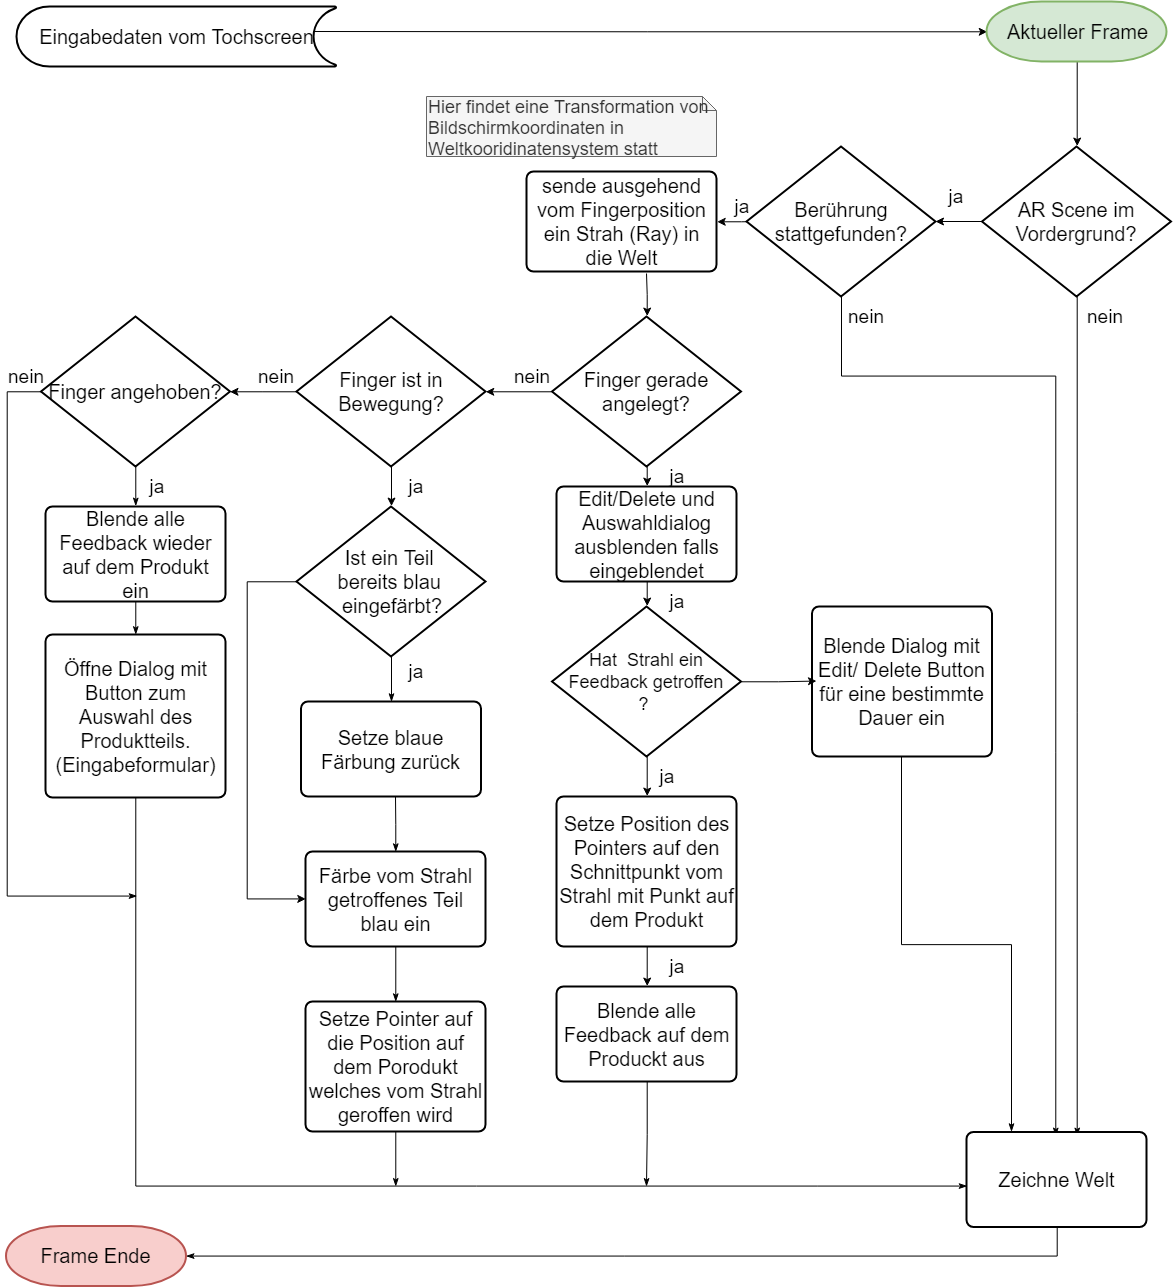

The diagram above was exported from draw.io. Its source (the exported page's mxGraphModel, read from the mxfile embedded in the PNG):
<mxGraphModel dx="4115" dy="1579" grid="1" gridSize="10" guides="1" tooltips="1" connect="1" arrows="1" fold="1" page="1" pageScale="1" pageWidth="1169" pageHeight="827" math="0" shadow="0">
  <root>
    <mxCell id="0" />
    <mxCell id="1" parent="0" />
    <mxCell id="0nyzoUlni6_ow5i1j9xS-3" style="edgeStyle=orthogonalEdgeStyle;rounded=0;orthogonalLoop=1;jettySize=auto;html=1;exitX=0.93;exitY=0.5;exitDx=0;exitDy=0;exitPerimeter=0;fontSize=24;entryX=0;entryY=0.5;entryDx=0;entryDy=0;entryPerimeter=0;" edge="1" parent="1" target="0nyzoUlni6_ow5i1j9xS-2">
      <mxGeometry relative="1" as="geometry">
        <mxPoint x="990" y="45" as="targetPoint" />
        <mxPoint x="300" y="45" as="sourcePoint" />
      </mxGeometry>
    </mxCell>
    <mxCell id="0nyzoUlni6_ow5i1j9xS-1" value="Eingabedaten vom Tochscreen" style="strokeWidth=2;html=1;shape=mxgraph.flowchart.stored_data;whiteSpace=wrap;fontSize=20;" vertex="1" parent="1">
      <mxGeometry x="10" y="20" width="320" height="60" as="geometry" />
    </mxCell>
    <mxCell id="0nyzoUlni6_ow5i1j9xS-6" style="edgeStyle=orthogonalEdgeStyle;rounded=0;orthogonalLoop=1;jettySize=auto;html=1;exitX=0.5;exitY=1;exitDx=0;exitDy=0;exitPerimeter=0;entryX=0.5;entryY=0;entryDx=0;entryDy=0;entryPerimeter=0;fontSize=20;" edge="1" parent="1" source="0nyzoUlni6_ow5i1j9xS-2" target="0nyzoUlni6_ow5i1j9xS-4">
      <mxGeometry relative="1" as="geometry" />
    </mxCell>
    <mxCell id="0nyzoUlni6_ow5i1j9xS-2" value="Aktueller Frame" style="strokeWidth=2;html=1;shape=mxgraph.flowchart.terminator;whiteSpace=wrap;fontSize=20;fillColor=#d5e8d4;strokeColor=#82b366;" vertex="1" parent="1">
      <mxGeometry x="980" y="15" width="180" height="60" as="geometry" />
    </mxCell>
    <mxCell id="0nyzoUlni6_ow5i1j9xS-9" style="edgeStyle=orthogonalEdgeStyle;rounded=0;orthogonalLoop=1;jettySize=auto;html=1;exitX=0;exitY=0.5;exitDx=0;exitDy=0;exitPerimeter=0;fontSize=20;" edge="1" parent="1" target="0nyzoUlni6_ow5i1j9xS-7">
      <mxGeometry relative="1" as="geometry">
        <mxPoint x="986" y="235" as="sourcePoint" />
      </mxGeometry>
    </mxCell>
    <mxCell id="0nyzoUlni6_ow5i1j9xS-62" style="edgeStyle=orthogonalEdgeStyle;rounded=0;orthogonalLoop=1;jettySize=auto;html=1;exitX=0.5;exitY=1;exitDx=0;exitDy=0;exitPerimeter=0;entryX=0.615;entryY=0.047;entryDx=0;entryDy=0;entryPerimeter=0;endArrow=classicThin;endFill=1;fontSize=19;" edge="1" parent="1" source="0nyzoUlni6_ow5i1j9xS-4" target="0nyzoUlni6_ow5i1j9xS-57">
      <mxGeometry relative="1" as="geometry" />
    </mxCell>
    <mxCell id="0nyzoUlni6_ow5i1j9xS-4" value="AR Scene im Vordergrund?" style="strokeWidth=2;html=1;shape=mxgraph.flowchart.decision;whiteSpace=wrap;fontSize=20;" vertex="1" parent="1">
      <mxGeometry x="975.5" y="160" width="189" height="150" as="geometry" />
    </mxCell>
    <mxCell id="0nyzoUlni6_ow5i1j9xS-11" style="edgeStyle=orthogonalEdgeStyle;rounded=0;orthogonalLoop=1;jettySize=auto;html=1;exitX=0;exitY=0.5;exitDx=0;exitDy=0;exitPerimeter=0;entryX=1;entryY=0.5;entryDx=0;entryDy=0;fontSize=20;" edge="1" parent="1" target="0nyzoUlni6_ow5i1j9xS-10">
      <mxGeometry relative="1" as="geometry">
        <mxPoint x="760" y="235" as="sourcePoint" />
      </mxGeometry>
    </mxCell>
    <mxCell id="0nyzoUlni6_ow5i1j9xS-63" style="edgeStyle=orthogonalEdgeStyle;rounded=0;orthogonalLoop=1;jettySize=auto;html=1;exitX=0.5;exitY=1;exitDx=0;exitDy=0;exitPerimeter=0;endArrow=classicThin;endFill=1;fontSize=19;entryX=0.496;entryY=0.047;entryDx=0;entryDy=0;entryPerimeter=0;" edge="1" parent="1" source="0nyzoUlni6_ow5i1j9xS-7" target="0nyzoUlni6_ow5i1j9xS-57">
      <mxGeometry relative="1" as="geometry">
        <mxPoint x="1050" y="1140" as="targetPoint" />
        <Array as="points">
          <mxPoint x="835" y="390" />
          <mxPoint x="1049" y="390" />
        </Array>
      </mxGeometry>
    </mxCell>
    <mxCell id="0nyzoUlni6_ow5i1j9xS-7" value="Berührung stattgefunden?" style="strokeWidth=2;html=1;shape=mxgraph.flowchart.decision;whiteSpace=wrap;fontSize=20;" vertex="1" parent="1">
      <mxGeometry x="740" y="160" width="189" height="150" as="geometry" />
    </mxCell>
    <mxCell id="0nyzoUlni6_ow5i1j9xS-15" style="edgeStyle=orthogonalEdgeStyle;rounded=0;orthogonalLoop=1;jettySize=auto;html=1;entryX=0.5;entryY=0;entryDx=0;entryDy=0;entryPerimeter=0;fontSize=20;" edge="1" parent="1" target="0nyzoUlni6_ow5i1j9xS-12">
      <mxGeometry relative="1" as="geometry">
        <mxPoint x="640" y="287" as="sourcePoint" />
      </mxGeometry>
    </mxCell>
    <mxCell id="0nyzoUlni6_ow5i1j9xS-10" value="sende ausgehend vom Fingerposition ein Strah (Ray) in die Welt" style="rounded=1;whiteSpace=wrap;html=1;absoluteArcSize=1;arcSize=14;strokeWidth=2;fontSize=20;" vertex="1" parent="1">
      <mxGeometry x="520" y="185" width="190" height="100" as="geometry" />
    </mxCell>
    <mxCell id="0nyzoUlni6_ow5i1j9xS-17" style="edgeStyle=orthogonalEdgeStyle;rounded=0;orthogonalLoop=1;jettySize=auto;html=1;exitX=0;exitY=0.5;exitDx=0;exitDy=0;exitPerimeter=0;entryX=1;entryY=0.5;entryDx=0;entryDy=0;entryPerimeter=0;fontSize=20;" edge="1" parent="1" source="0nyzoUlni6_ow5i1j9xS-12" target="0nyzoUlni6_ow5i1j9xS-13">
      <mxGeometry relative="1" as="geometry" />
    </mxCell>
    <mxCell id="0nyzoUlni6_ow5i1j9xS-23" style="edgeStyle=orthogonalEdgeStyle;rounded=0;orthogonalLoop=1;jettySize=auto;html=1;exitX=0.5;exitY=1;exitDx=0;exitDy=0;exitPerimeter=0;entryX=0.5;entryY=0;entryDx=0;entryDy=0;fontSize=18;" edge="1" parent="1" source="0nyzoUlni6_ow5i1j9xS-12" target="0nyzoUlni6_ow5i1j9xS-19">
      <mxGeometry relative="1" as="geometry" />
    </mxCell>
    <mxCell id="0nyzoUlni6_ow5i1j9xS-12" value="Finger gerade angelegt?" style="strokeWidth=2;html=1;shape=mxgraph.flowchart.decision;whiteSpace=wrap;fontSize=20;" vertex="1" parent="1">
      <mxGeometry x="545.5" y="330" width="189" height="150" as="geometry" />
    </mxCell>
    <mxCell id="0nyzoUlni6_ow5i1j9xS-18" style="edgeStyle=orthogonalEdgeStyle;rounded=0;orthogonalLoop=1;jettySize=auto;html=1;exitX=0;exitY=0.5;exitDx=0;exitDy=0;exitPerimeter=0;fontSize=20;" edge="1" parent="1" source="0nyzoUlni6_ow5i1j9xS-13" target="0nyzoUlni6_ow5i1j9xS-14">
      <mxGeometry relative="1" as="geometry" />
    </mxCell>
    <mxCell id="0nyzoUlni6_ow5i1j9xS-39" style="edgeStyle=orthogonalEdgeStyle;rounded=0;orthogonalLoop=1;jettySize=auto;html=1;exitX=0.5;exitY=1;exitDx=0;exitDy=0;exitPerimeter=0;entryX=0.5;entryY=0;entryDx=0;entryDy=0;entryPerimeter=0;fontSize=19;" edge="1" parent="1" source="0nyzoUlni6_ow5i1j9xS-13" target="0nyzoUlni6_ow5i1j9xS-37">
      <mxGeometry relative="1" as="geometry" />
    </mxCell>
    <mxCell id="0nyzoUlni6_ow5i1j9xS-13" value="Finger ist in Bewegung?" style="strokeWidth=2;html=1;shape=mxgraph.flowchart.decision;whiteSpace=wrap;fontSize=20;" vertex="1" parent="1">
      <mxGeometry x="290" y="330" width="189" height="150" as="geometry" />
    </mxCell>
    <mxCell id="0nyzoUlni6_ow5i1j9xS-54" style="edgeStyle=orthogonalEdgeStyle;rounded=0;orthogonalLoop=1;jettySize=auto;html=1;exitX=0.5;exitY=1;exitDx=0;exitDy=0;exitPerimeter=0;entryX=0.5;entryY=0;entryDx=0;entryDy=0;endArrow=classicThin;endFill=1;fontSize=19;" edge="1" parent="1" source="0nyzoUlni6_ow5i1j9xS-14" target="0nyzoUlni6_ow5i1j9xS-52">
      <mxGeometry relative="1" as="geometry" />
    </mxCell>
    <mxCell id="0nyzoUlni6_ow5i1j9xS-93" style="edgeStyle=orthogonalEdgeStyle;rounded=0;orthogonalLoop=1;jettySize=auto;html=1;exitX=0;exitY=0.5;exitDx=0;exitDy=0;exitPerimeter=0;endArrow=classicThin;endFill=1;fontSize=19;" edge="1" parent="1" source="0nyzoUlni6_ow5i1j9xS-14">
      <mxGeometry relative="1" as="geometry">
        <mxPoint x="130" y="910" as="targetPoint" />
        <Array as="points">
          <mxPoint x="1" y="405" />
          <mxPoint x="1" y="910" />
        </Array>
      </mxGeometry>
    </mxCell>
    <mxCell id="0nyzoUlni6_ow5i1j9xS-14" value="Finger angehoben?" style="strokeWidth=2;html=1;shape=mxgraph.flowchart.decision;whiteSpace=wrap;fontSize=20;" vertex="1" parent="1">
      <mxGeometry x="34.5" y="330" width="189" height="150" as="geometry" />
    </mxCell>
    <mxCell id="0nyzoUlni6_ow5i1j9xS-26" style="edgeStyle=orthogonalEdgeStyle;rounded=0;orthogonalLoop=1;jettySize=auto;html=1;exitX=0.5;exitY=1;exitDx=0;exitDy=0;entryX=0.5;entryY=0;entryDx=0;entryDy=0;entryPerimeter=0;fontSize=19;" edge="1" parent="1" source="0nyzoUlni6_ow5i1j9xS-19" target="0nyzoUlni6_ow5i1j9xS-25">
      <mxGeometry relative="1" as="geometry" />
    </mxCell>
    <mxCell id="0nyzoUlni6_ow5i1j9xS-19" value="Edit/Delete und Auswahldialog ausblenden falls eingeblendet" style="rounded=1;whiteSpace=wrap;html=1;absoluteArcSize=1;arcSize=14;strokeWidth=2;fontSize=20;" vertex="1" parent="1">
      <mxGeometry x="550" y="500" width="180" height="95" as="geometry" />
    </mxCell>
    <mxCell id="0nyzoUlni6_ow5i1j9xS-35" style="edgeStyle=orthogonalEdgeStyle;rounded=0;orthogonalLoop=1;jettySize=auto;html=1;exitX=0.5;exitY=1;exitDx=0;exitDy=0;entryX=0.5;entryY=0;entryDx=0;entryDy=0;fontSize=19;" edge="1" parent="1" source="0nyzoUlni6_ow5i1j9xS-20" target="0nyzoUlni6_ow5i1j9xS-29">
      <mxGeometry relative="1" as="geometry" />
    </mxCell>
    <mxCell id="0nyzoUlni6_ow5i1j9xS-20" value="Setze Position des Pointers auf den Schnittpunkt vom Strahl mit Punkt auf dem Produkt" style="rounded=1;whiteSpace=wrap;html=1;absoluteArcSize=1;arcSize=14;strokeWidth=2;fontSize=20;" vertex="1" parent="1">
      <mxGeometry x="550" y="810" width="180" height="150" as="geometry" />
    </mxCell>
    <mxCell id="0nyzoUlni6_ow5i1j9xS-21" value="Hier findet eine Transformation von Bildschirmkoordinaten in Weltkooridinatensystem statt" style="shape=note;whiteSpace=wrap;html=1;size=14;verticalAlign=top;align=left;spacingTop=-6;fontSize=18;fillColor=#f5f5f5;strokeColor=#666666;fontColor=#333333;" vertex="1" parent="1">
      <mxGeometry x="420" y="110" width="290" height="60" as="geometry" />
    </mxCell>
    <mxCell id="0nyzoUlni6_ow5i1j9xS-64" style="edgeStyle=orthogonalEdgeStyle;rounded=0;orthogonalLoop=1;jettySize=auto;html=1;exitX=0.5;exitY=1;exitDx=0;exitDy=0;entryX=0.25;entryY=0;entryDx=0;entryDy=0;endArrow=classicThin;endFill=1;fontSize=19;" edge="1" parent="1" source="0nyzoUlni6_ow5i1j9xS-24" target="0nyzoUlni6_ow5i1j9xS-57">
      <mxGeometry relative="1" as="geometry" />
    </mxCell>
    <mxCell id="0nyzoUlni6_ow5i1j9xS-24" value="Blende Dialog mit Edit/ Delete Button für eine bestimmte Dauer ein" style="rounded=1;whiteSpace=wrap;html=1;absoluteArcSize=1;arcSize=14;strokeWidth=2;fontSize=20;" vertex="1" parent="1">
      <mxGeometry x="805.5" y="620" width="180" height="150" as="geometry" />
    </mxCell>
    <mxCell id="0nyzoUlni6_ow5i1j9xS-27" style="edgeStyle=orthogonalEdgeStyle;rounded=0;orthogonalLoop=1;jettySize=auto;html=1;exitX=1;exitY=0.5;exitDx=0;exitDy=0;exitPerimeter=0;fontSize=19;" edge="1" parent="1" source="0nyzoUlni6_ow5i1j9xS-25">
      <mxGeometry relative="1" as="geometry">
        <mxPoint x="810" y="694.5714285714287" as="targetPoint" />
      </mxGeometry>
    </mxCell>
    <mxCell id="0nyzoUlni6_ow5i1j9xS-32" style="edgeStyle=orthogonalEdgeStyle;rounded=0;orthogonalLoop=1;jettySize=auto;html=1;exitX=0.5;exitY=1;exitDx=0;exitDy=0;exitPerimeter=0;entryX=0.5;entryY=0;entryDx=0;entryDy=0;fontSize=19;" edge="1" parent="1" source="0nyzoUlni6_ow5i1j9xS-25" target="0nyzoUlni6_ow5i1j9xS-20">
      <mxGeometry relative="1" as="geometry" />
    </mxCell>
    <mxCell id="0nyzoUlni6_ow5i1j9xS-25" value="&lt;font style=&quot;font-size: 18px&quot;&gt;Hat&amp;nbsp; Strahl ein Feedback getroffen&lt;br&gt;?&amp;nbsp;&lt;/font&gt;" style="strokeWidth=2;html=1;shape=mxgraph.flowchart.decision;whiteSpace=wrap;fontSize=19;" vertex="1" parent="1">
      <mxGeometry x="545.5" y="620" width="189" height="150" as="geometry" />
    </mxCell>
    <mxCell id="0nyzoUlni6_ow5i1j9xS-61" style="edgeStyle=orthogonalEdgeStyle;rounded=0;orthogonalLoop=1;jettySize=auto;html=1;exitX=0.5;exitY=1;exitDx=0;exitDy=0;endArrow=classicThin;endFill=1;fontSize=19;" edge="1" parent="1" source="0nyzoUlni6_ow5i1j9xS-29">
      <mxGeometry relative="1" as="geometry">
        <mxPoint x="640.0000000000005" y="1200" as="targetPoint" />
      </mxGeometry>
    </mxCell>
    <mxCell id="0nyzoUlni6_ow5i1j9xS-29" value="Blende alle Feedback auf dem Produckt aus" style="rounded=1;whiteSpace=wrap;html=1;absoluteArcSize=1;arcSize=14;strokeWidth=2;fontSize=20;" vertex="1" parent="1">
      <mxGeometry x="550" y="1000" width="180" height="95" as="geometry" />
    </mxCell>
    <mxCell id="0nyzoUlni6_ow5i1j9xS-41" style="edgeStyle=orthogonalEdgeStyle;rounded=0;orthogonalLoop=1;jettySize=auto;html=1;exitX=0;exitY=0.5;exitDx=0;exitDy=0;exitPerimeter=0;entryX=0;entryY=0.5;entryDx=0;entryDy=0;fontSize=19;" edge="1" parent="1" source="0nyzoUlni6_ow5i1j9xS-37" target="0nyzoUlni6_ow5i1j9xS-40">
      <mxGeometry relative="1" as="geometry">
        <Array as="points">
          <mxPoint x="240" y="595" />
          <mxPoint x="240" y="913" />
        </Array>
      </mxGeometry>
    </mxCell>
    <mxCell id="0nyzoUlni6_ow5i1j9xS-45" style="edgeStyle=orthogonalEdgeStyle;rounded=0;orthogonalLoop=1;jettySize=auto;html=1;exitX=0.5;exitY=1;exitDx=0;exitDy=0;exitPerimeter=0;entryX=0.5;entryY=0;entryDx=0;entryDy=0;endArrow=classicThin;endFill=1;fontSize=19;" edge="1" parent="1" source="0nyzoUlni6_ow5i1j9xS-37" target="0nyzoUlni6_ow5i1j9xS-42">
      <mxGeometry relative="1" as="geometry" />
    </mxCell>
    <mxCell id="0nyzoUlni6_ow5i1j9xS-37" value="Ist ein Teil &lt;br&gt;bereits blau&amp;nbsp;&lt;br&gt;eingefärbt?" style="strokeWidth=2;html=1;shape=mxgraph.flowchart.decision;whiteSpace=wrap;fontSize=20;" vertex="1" parent="1">
      <mxGeometry x="290" y="520" width="189" height="150" as="geometry" />
    </mxCell>
    <mxCell id="0nyzoUlni6_ow5i1j9xS-73" style="edgeStyle=orthogonalEdgeStyle;rounded=0;orthogonalLoop=1;jettySize=auto;html=1;exitX=0.5;exitY=1;exitDx=0;exitDy=0;entryX=0.5;entryY=0;entryDx=0;entryDy=0;endArrow=classicThin;endFill=1;fontSize=19;" edge="1" parent="1" source="0nyzoUlni6_ow5i1j9xS-40" target="0nyzoUlni6_ow5i1j9xS-70">
      <mxGeometry relative="1" as="geometry" />
    </mxCell>
    <mxCell id="0nyzoUlni6_ow5i1j9xS-40" value="Färbe vom Strahl getroffenes Teil blau ein" style="rounded=1;whiteSpace=wrap;html=1;absoluteArcSize=1;arcSize=14;strokeWidth=2;fontSize=20;" vertex="1" parent="1">
      <mxGeometry x="299" y="865" width="180" height="95" as="geometry" />
    </mxCell>
    <mxCell id="0nyzoUlni6_ow5i1j9xS-44" style="edgeStyle=orthogonalEdgeStyle;rounded=0;orthogonalLoop=1;jettySize=auto;html=1;exitX=0.5;exitY=0;exitDx=0;exitDy=0;entryX=0.5;entryY=1;entryDx=0;entryDy=0;entryPerimeter=0;fontSize=19;endArrow=classicThin;endFill=1;strokeColor=none;" edge="1" parent="1" source="0nyzoUlni6_ow5i1j9xS-42" target="0nyzoUlni6_ow5i1j9xS-37">
      <mxGeometry relative="1" as="geometry" />
    </mxCell>
    <mxCell id="0nyzoUlni6_ow5i1j9xS-51" style="edgeStyle=orthogonalEdgeStyle;rounded=0;orthogonalLoop=1;jettySize=auto;html=1;entryX=0.5;entryY=0;entryDx=0;entryDy=0;endArrow=classicThin;endFill=1;fontSize=19;" edge="1" parent="1" target="0nyzoUlni6_ow5i1j9xS-40">
      <mxGeometry relative="1" as="geometry">
        <mxPoint x="389" y="810" as="sourcePoint" />
      </mxGeometry>
    </mxCell>
    <mxCell id="0nyzoUlni6_ow5i1j9xS-42" value="Setze blaue Färbung zurück" style="rounded=1;whiteSpace=wrap;html=1;absoluteArcSize=1;arcSize=14;strokeWidth=2;fontSize=20;" vertex="1" parent="1">
      <mxGeometry x="294.5" y="715" width="180" height="95" as="geometry" />
    </mxCell>
    <mxCell id="0nyzoUlni6_ow5i1j9xS-56" style="edgeStyle=orthogonalEdgeStyle;rounded=0;orthogonalLoop=1;jettySize=auto;html=1;exitX=0.5;exitY=1;exitDx=0;exitDy=0;entryX=0.5;entryY=0;entryDx=0;entryDy=0;endArrow=classicThin;endFill=1;fontSize=19;" edge="1" parent="1" source="0nyzoUlni6_ow5i1j9xS-52" target="0nyzoUlni6_ow5i1j9xS-55">
      <mxGeometry relative="1" as="geometry" />
    </mxCell>
    <mxCell id="0nyzoUlni6_ow5i1j9xS-52" value="Blende alle Feedback wieder auf dem Produkt ein" style="rounded=1;whiteSpace=wrap;html=1;absoluteArcSize=1;arcSize=14;strokeWidth=2;fontSize=20;" vertex="1" parent="1">
      <mxGeometry x="39" y="520" width="180" height="95" as="geometry" />
    </mxCell>
    <mxCell id="0nyzoUlni6_ow5i1j9xS-59" style="edgeStyle=orthogonalEdgeStyle;rounded=0;orthogonalLoop=1;jettySize=auto;html=1;exitX=0.5;exitY=1;exitDx=0;exitDy=0;endArrow=classicThin;endFill=1;fontSize=19;" edge="1" parent="1" source="0nyzoUlni6_ow5i1j9xS-55">
      <mxGeometry relative="1" as="geometry">
        <mxPoint x="961" y="1200" as="targetPoint" />
        <Array as="points">
          <mxPoint x="129" y="1200" />
          <mxPoint x="810" y="1200" />
        </Array>
      </mxGeometry>
    </mxCell>
    <mxCell id="0nyzoUlni6_ow5i1j9xS-55" value="Öffne Dialog mit Button zum Auswahl des Produktteils. (Eingabeformular)" style="rounded=1;whiteSpace=wrap;html=1;absoluteArcSize=1;arcSize=14;strokeWidth=2;fontSize=20;" vertex="1" parent="1">
      <mxGeometry x="39" y="648" width="180" height="163" as="geometry" />
    </mxCell>
    <mxCell id="0nyzoUlni6_ow5i1j9xS-68" style="edgeStyle=orthogonalEdgeStyle;rounded=0;orthogonalLoop=1;jettySize=auto;html=1;exitX=0.5;exitY=1;exitDx=0;exitDy=0;endArrow=classicThin;endFill=1;fontSize=19;" edge="1" parent="1" source="0nyzoUlni6_ow5i1j9xS-57" target="0nyzoUlni6_ow5i1j9xS-58">
      <mxGeometry relative="1" as="geometry" />
    </mxCell>
    <mxCell id="0nyzoUlni6_ow5i1j9xS-57" value="Zeichne Welt" style="rounded=1;whiteSpace=wrap;html=1;absoluteArcSize=1;arcSize=14;strokeWidth=2;fontSize=20;" vertex="1" parent="1">
      <mxGeometry x="960" y="1145.5" width="180" height="95" as="geometry" />
    </mxCell>
    <mxCell id="0nyzoUlni6_ow5i1j9xS-58" value="Frame Ende" style="strokeWidth=2;html=1;shape=mxgraph.flowchart.terminator;whiteSpace=wrap;fontSize=20;fillColor=#f8cecc;strokeColor=#b85450;" vertex="1" parent="1">
      <mxGeometry x="-0.5" y="1239.4285714285713" width="180" height="60" as="geometry" />
    </mxCell>
    <mxCell id="0nyzoUlni6_ow5i1j9xS-74" style="edgeStyle=orthogonalEdgeStyle;rounded=0;orthogonalLoop=1;jettySize=auto;html=1;exitX=0.5;exitY=1;exitDx=0;exitDy=0;endArrow=classicThin;endFill=1;fontSize=19;" edge="1" parent="1" source="0nyzoUlni6_ow5i1j9xS-70">
      <mxGeometry relative="1" as="geometry">
        <mxPoint x="389.2857142857147" y="1200" as="targetPoint" />
      </mxGeometry>
    </mxCell>
    <mxCell id="0nyzoUlni6_ow5i1j9xS-70" value="Setze Pointer auf die Position auf dem Porodukt welches vom Strahl geroffen wird" style="rounded=1;whiteSpace=wrap;html=1;absoluteArcSize=1;arcSize=14;strokeWidth=2;fontSize=20;" vertex="1" parent="1">
      <mxGeometry x="299" y="1015" width="180" height="130" as="geometry" />
    </mxCell>
    <mxCell id="0nyzoUlni6_ow5i1j9xS-75" value="ja" style="text;html=1;strokeColor=none;fillColor=none;align=center;verticalAlign=middle;whiteSpace=wrap;rounded=0;fontSize=19;" vertex="1" parent="1">
      <mxGeometry x="929" y="200" width="40" height="20" as="geometry" />
    </mxCell>
    <mxCell id="0nyzoUlni6_ow5i1j9xS-77" value="ja" style="text;html=1;strokeColor=none;fillColor=none;align=center;verticalAlign=middle;whiteSpace=wrap;rounded=0;fontSize=19;" vertex="1" parent="1">
      <mxGeometry x="714.5" y="210" width="40" height="20" as="geometry" />
    </mxCell>
    <mxCell id="0nyzoUlni6_ow5i1j9xS-78" value="ja" style="text;html=1;strokeColor=none;fillColor=none;align=center;verticalAlign=middle;whiteSpace=wrap;rounded=0;fontSize=19;" vertex="1" parent="1">
      <mxGeometry x="650" y="480" width="40" height="20" as="geometry" />
    </mxCell>
    <mxCell id="0nyzoUlni6_ow5i1j9xS-80" value="ja" style="text;html=1;strokeColor=none;fillColor=none;align=center;verticalAlign=middle;whiteSpace=wrap;rounded=0;fontSize=19;" vertex="1" parent="1">
      <mxGeometry x="650" y="605" width="40" height="20" as="geometry" />
    </mxCell>
    <mxCell id="0nyzoUlni6_ow5i1j9xS-81" value="ja" style="text;html=1;strokeColor=none;fillColor=none;align=center;verticalAlign=middle;whiteSpace=wrap;rounded=0;fontSize=19;" vertex="1" parent="1">
      <mxGeometry x="640" y="780" width="40" height="20" as="geometry" />
    </mxCell>
    <mxCell id="0nyzoUlni6_ow5i1j9xS-82" value="ja" style="text;html=1;strokeColor=none;fillColor=none;align=center;verticalAlign=middle;whiteSpace=wrap;rounded=0;fontSize=19;" vertex="1" parent="1">
      <mxGeometry x="650" y="970" width="40" height="20" as="geometry" />
    </mxCell>
    <mxCell id="0nyzoUlni6_ow5i1j9xS-83" value="ja" style="text;html=1;strokeColor=none;fillColor=none;align=center;verticalAlign=middle;whiteSpace=wrap;rounded=0;fontSize=19;" vertex="1" parent="1">
      <mxGeometry x="389" y="490" width="40" height="20" as="geometry" />
    </mxCell>
    <mxCell id="0nyzoUlni6_ow5i1j9xS-84" value="ja" style="text;html=1;strokeColor=none;fillColor=none;align=center;verticalAlign=middle;whiteSpace=wrap;rounded=0;fontSize=19;" vertex="1" parent="1">
      <mxGeometry x="389" y="675" width="40" height="20" as="geometry" />
    </mxCell>
    <mxCell id="0nyzoUlni6_ow5i1j9xS-89" value="nein" style="text;html=1;strokeColor=none;fillColor=none;align=center;verticalAlign=middle;whiteSpace=wrap;rounded=0;fontSize=19;" vertex="1" parent="1">
      <mxGeometry x="1079" y="320" width="40" height="20" as="geometry" />
    </mxCell>
    <mxCell id="0nyzoUlni6_ow5i1j9xS-90" value="nein" style="text;html=1;strokeColor=none;fillColor=none;align=center;verticalAlign=middle;whiteSpace=wrap;rounded=0;fontSize=19;" vertex="1" parent="1">
      <mxGeometry x="840" y="320" width="40" height="20" as="geometry" />
    </mxCell>
    <mxCell id="0nyzoUlni6_ow5i1j9xS-91" value="nein" style="text;html=1;strokeColor=none;fillColor=none;align=center;verticalAlign=middle;whiteSpace=wrap;rounded=0;fontSize=19;" vertex="1" parent="1">
      <mxGeometry x="505.5" y="380" width="40" height="20" as="geometry" />
    </mxCell>
    <mxCell id="0nyzoUlni6_ow5i1j9xS-92" value="nein" style="text;html=1;strokeColor=none;fillColor=none;align=center;verticalAlign=middle;whiteSpace=wrap;rounded=0;fontSize=19;" vertex="1" parent="1">
      <mxGeometry x="250" y="380" width="40" height="20" as="geometry" />
    </mxCell>
    <mxCell id="0nyzoUlni6_ow5i1j9xS-94" value="nein" style="text;html=1;strokeColor=none;fillColor=none;align=center;verticalAlign=middle;whiteSpace=wrap;rounded=0;fontSize=19;" vertex="1" parent="1">
      <mxGeometry x="-0.5" y="380" width="40" height="20" as="geometry" />
    </mxCell>
    <mxCell id="0nyzoUlni6_ow5i1j9xS-96" value="ja" style="text;html=1;strokeColor=none;fillColor=none;align=center;verticalAlign=middle;whiteSpace=wrap;rounded=0;fontSize=19;" vertex="1" parent="1">
      <mxGeometry x="130" y="490" width="40" height="20" as="geometry" />
    </mxCell>
  </root>
</mxGraphModel>